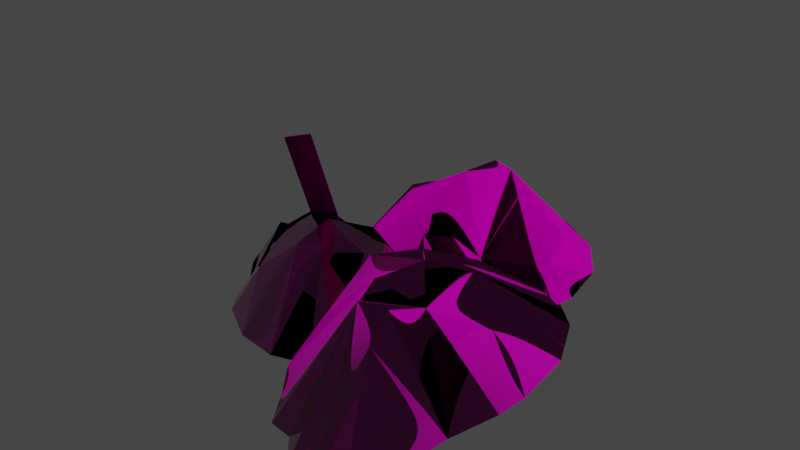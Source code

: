 # Source: dung_heap_03.blend  (saved by Blender 3.5.10; exported with 4.5.12 LTS)
import bpy
from mathutils import Matrix  # noqa: F401  (used for matrix-valued properties, if any)

bpy.ops.wm.read_factory_settings(use_empty=True)
scene = bpy.context.scene
scene.name = 'Scene'

# ---- collections
col_collection = bpy.data.collections.new('Collection'); scene.collection.children.link(col_collection)

# ---- images (referenced by path relative to the original .blend; pixels are not part of the script)
import os
ASSET_DIR = os.environ.get("B2B_ASSET_DIR", "")  # directory of the original .blend (textures are referenced by path, not embedded)
HERE = os.path.dirname(os.path.abspath(__file__))  # packed textures are extracted next to this script under _unpacked/

def load_image(name, relpath, width, height, colorspace="sRGB"):
    """Load a texture the original file referenced (path relative to the .blend, or extracted next to this script)."""
    p = next((c for c in (os.path.join(HERE, relpath), os.path.join(ASSET_DIR, relpath)) if relpath and os.path.exists(c)), "")
    if p:
        img = bpy.data.images.load(p, check_existing=True)
        img.name = name
    else:  # same state as the original file: an image datablock whose file is absent (Cycles renders it pink)
        img = bpy.data.images.new(name, width, height)
        img.source = "FILE"
        img.filepath = "//" + (relpath or name)
    img.colorspace_settings.name = colorspace
    return img
img_prop_atlas_4k_diff_0_png_005 = load_image('prop_atlas_4k_diff_0.png.005', 'prop_atlas_4k_diff_0.png', 1024, 1024, 'sRGB')
img_prop_atlas_4k_norm_0_png_005 = load_image('prop_atlas_4k_norm_0.png.005', 'prop_atlas_4k_norm_0.png', 1024, 1024, 'Non-Color')
img_prop_atlas_4k_metal_0_png_005 = load_image('prop_atlas_4k_metal_0.png.005', 'prop_atlas_4k_metal_0.png', 1024, 1024, 'Non-Color')
img_ground_fertilizer_module_01_norm_0_png = load_image('ground_fertilizer_module_01_norm_0.png', 'ground_fertilizer_module_01_norm_0.png', 1024, 1024, 'Non-Color')
img_ground_fertilizer_module_01_metal_0_png = load_image('ground_fertilizer_module_01_metal_0.png', 'ground_fertilizer_module_01_metal_0.png', 1024, 1024, 'Non-Color')
img_default_model_mask_0_png_006 = load_image('default_model_mask_0.png.006', 'default_model_mask_0.png', 1024, 1024, 'sRGB')
img_ground_fertilizer_module_01_height_0_png = load_image('ground_fertilizer_module_01_height_0.png', 'ground_fertilizer_module_01_height_0.png', 1024, 1024, 'Non-Color')
img_ground_fertilizer_module_01_diff_0_png = load_image('ground_fertilizer_module_01_diff_0.png', 'ground_fertilizer_module_01_diff_0.png', 1024, 1024, 'sRGB')

# ---- materials (node trees are filled in below, after node groups)
mat_data_graphics_props_tools_shovel_prp = bpy.data.materials.new('data/graphics/props/tools/shovel.prp')
mat_data_graphics_props_tools_shovel_prp.use_transparent_shadow = False
mat_fertilizer_ground_001 = bpy.data.materials.new('fertilizer_ground.001')
mat_fertilizer_ground_001.use_transparent_shadow = False

# ---- node groups
ng_annoshader = bpy.data.node_groups.new('AnnoShader', 'ShaderNodeTree')
_s = ng_annoshader.interface.new_socket(name='Shader', in_out='OUTPUT', socket_type='NodeSocketShader')
_s = ng_annoshader.interface.new_socket(name='cDiffuse', in_out='INPUT', socket_type='NodeSocketColor')
_s = ng_annoshader.interface.new_socket(name='cDiffuseMultiplier', in_out='INPUT', socket_type='NodeSocketColor')
_s = ng_annoshader.interface.new_socket(name='Alpha', in_out='INPUT', socket_type='NodeSocketFloat')
_s = ng_annoshader.interface.new_socket(name='cNormal', in_out='INPUT', socket_type='NodeSocketColor')
_s = ng_annoshader.interface.new_socket(name='Glossiness', in_out='INPUT', socket_type='NodeSocketFloat')
_s = ng_annoshader.interface.new_socket(name='cMetallic', in_out='INPUT', socket_type='NodeSocketColor')
_s = ng_annoshader.interface.new_socket(name='cHeight', in_out='INPUT', socket_type='NodeSocketColor')
_s = ng_annoshader.interface.new_socket(name='cNightGlow', in_out='INPUT', socket_type='NodeSocketColor')
_s = ng_annoshader.interface.new_socket(name='cEmissiveColor', in_out='INPUT', socket_type='NodeSocketColor')
_s = ng_annoshader.interface.new_socket(name='EmissionStrength', in_out='INPUT', socket_type='NodeSocketFloat')
_s = ng_annoshader.interface.new_socket(name='cDyeMask', in_out='INPUT', socket_type='NodeSocketColor')
_N = ng_annoshader.nodes; _L = ng_annoshader.links
n0 = _N.new('NodeGroupInput'); n0.name = 'Group Input'; n0.location = (0, -900)
n1 = _N.new('ShaderNodeMixRGB'); n1.name = 'Mix (Legacy)'; n1.location = (300, 300)
n1.blend_type = 'MULTIPLY'
n1.inputs[0].default_value = 1.0
n2 = _N.new('ShaderNodeRGBToBW'); n2.name = 'RGB to BW'; n2.location = (300, 0)
n3 = _N.new('ShaderNodeMixRGB'); n3.name = 'Mix (Legacy).001'; n3.location = (600, 0)
n3.blend_type = 'MULTIPLY'
n3.inputs[2].default_value = (1.0, 0.0, 0.0, 1.0)
n4 = _N.new('ShaderNodeSeparateRGB'); n4.name = 'Separate RGB (Legacy)'; n4.location = (300, -300)
n5 = _N.new('ShaderNodeMath'); n5.name = 'Math'; n5.location = (600, -450)
n5.operation = 'POWER'
n5.inputs[1].default_value = 2.0
n6 = _N.new('ShaderNodeMath'); n6.name = 'Math.001'; n6.location = (600, -150)
n6.operation = 'POWER'
n6.inputs[1].default_value = 2.0
n7 = _N.new('ShaderNodeMath'); n7.name = 'Math.002'; n7.location = (750, -300)
n8 = _N.new('ShaderNodeMath'); n8.name = 'Math.003'; n8.location = (900, -300)
n8.operation = 'SUBTRACT'
n8.inputs[0].default_value = 1.0
n9 = _N.new('ShaderNodeMath'); n9.name = 'Math.004'; n9.location = (1050, -300)
n9.operation = 'SQRT'
n10 = _N.new('ShaderNodeCombineRGB'); n10.name = 'Combine RGB (Legacy)'; n10.location = (1200, -300)
n11 = _N.new('ShaderNodeNormalMap'); n11.name = 'Normal Map'; n11.location = (1500, -300)
n11.inputs[0].default_value = 0.5
n12 = _N.new('ShaderNodeRGBToBW'); n12.name = 'RGB to BW.001'; n12.location = (1500, 0)
n13 = _N.new('ShaderNodeBump'); n13.name = 'Bump'; n13.location = (1800, -300)
n13.inputs[0].default_value = 0.5
n13.inputs[1].default_value = 1.0
n13.inputs[2].default_value = 1.0
n14 = _N.new('ShaderNodeMath'); n14.name = 'Math.005'; n14.location = (900, -900)
n14.operation = 'SUBTRACT'
n14.inputs[0].default_value = 1.0
n15 = _N.new('ShaderNodeRGBToBW'); n15.name = 'RGB to BW.002'; n15.location = (300, 0)
n16 = _N.new('ShaderNodeVectorMath'); n16.name = 'EmissionScale'; n16.location = (300, -1200)
n16.label = 'EmissionScale'
n16.operation = 'SCALE'
n16.inputs[3].default_value = 10.0
n17 = _N.new('ShaderNodeVectorMath'); n17.name = 'Vector Math'; n17.location = (600, -1200)
n17.operation = 'MULTIPLY'
n18 = _N.new('ShaderNodeObjectInfo'); n18.name = 'Object Info'; n18.location = (300, -1500)
n19 = _N.new('ShaderNodeMath'); n19.name = 'Math.006'; n19.location = (600, -1500)
n19.operation = 'FRACT'
n20 = _N.new('ShaderNodeValToRGB'); n20.name = 'ColorRamp'; n20.location = (900, -1500)
n20.color_ramp.interpolation = 'CONSTANT'
while len(n20.color_ramp.elements) > 1: n20.color_ramp.elements.remove(n20.color_ramp.elements[-1])
n20.color_ramp.elements[0].position = 0.0; n20.color_ramp.elements[0].color = (1.0, 0.0, 0.0, 1.0)
_e = n20.color_ramp.elements.new(0.3333); _e.color = (0.0, 1.0, 0.0, 1.0)
_e = n20.color_ramp.elements.new(0.6667); _e.color = (0.0, 0.0, 1.0, 1.0)
n21 = _N.new('ShaderNodeVectorMath'); n21.name = 'Vector Math.001'; n21.location = (1200, -1500)
n21.operation = 'MULTIPLY'
n22 = _N.new('ShaderNodeMixRGB'); n22.name = 'Mix (Legacy).002'; n22.location = (1500, -1200)
n22.inputs[1].default_value = (0.0, 0.0, 0.0, 1.0)
n23 = _N.new('ShaderNodeBsdfPrincipled'); n23.name = 'Principled BSDF'; n23.location = (1200, -900)
n23.distribution = 'GGX'
n23.subsurface_method = 'RANDOM_WALK_SKIN'
n23.inputs[3].default_value = 1.45
n24 = _N.new('NodeGroupOutput'); n24.name = 'Group Output'; n24.location = (1500, -900)
_L.new(n0.outputs[1], n1.inputs[1])
_L.new(n0.outputs[0], n1.inputs[2])
_L.new(n0.outputs[10], n2.inputs[0])
_L.new(n2.outputs[0], n3.inputs[0])
_L.new(n1.outputs[0], n3.inputs[1])
_L.new(n0.outputs[3], n4.inputs[0])
_L.new(n4.outputs[0], n5.inputs[0])
_L.new(n4.outputs[1], n6.inputs[0])
_L.new(n5.outputs[0], n7.inputs[0])
_L.new(n6.outputs[0], n7.inputs[1])
_L.new(n7.outputs[0], n8.inputs[1])
_L.new(n8.outputs[0], n9.inputs[0])
_L.new(n4.outputs[0], n10.inputs[0])
_L.new(n4.outputs[1], n10.inputs[1])
_L.new(n9.outputs[0], n10.inputs[2])
_L.new(n10.outputs[0], n11.inputs[1])
_L.new(n0.outputs[6], n12.inputs[0])
_L.new(n12.outputs[0], n13.inputs[3])
_L.new(n11.outputs[0], n13.inputs[4])
_L.new(n0.outputs[4], n14.inputs[1])
_L.new(n0.outputs[5], n15.inputs[0])
_L.new(n0.outputs[8], n16.inputs[0])
_L.new(n3.outputs[0], n17.inputs[0])
_L.new(n16.outputs[0], n17.inputs[1])
_L.new(n18.outputs[0], n19.inputs[0])
_L.new(n19.outputs[0], n20.inputs[0])
_L.new(n20.outputs[0], n21.inputs[0])
_L.new(n0.outputs[7], n21.inputs[1])
_L.new(n21.outputs[0], n22.inputs[0])
_L.new(n17.outputs[0], n22.inputs[2])
_L.new(n0.outputs[2], n23.inputs[4])
_L.new(n14.outputs[0], n23.inputs[2])
_L.new(n13.outputs[0], n23.inputs[5])
_L.new(n3.outputs[0], n23.inputs[0])
_L.new(n15.outputs[0], n23.inputs[1])
_L.new(n0.outputs[9], n23.inputs[28])
_L.new(n22.outputs[0], n23.inputs[27])
_L.new(n23.outputs[0], n24.inputs[0])
n24.is_active_output = True

# ---- material node trees
mat_data_graphics_props_tools_shovel_prp.use_nodes = True; mat_data_graphics_props_tools_shovel_prp.node_tree.nodes.clear()
_N = mat_data_graphics_props_tools_shovel_prp.node_tree.nodes; _L = mat_data_graphics_props_tools_shovel_prp.node_tree.links
n0 = _N.new('ShaderNodeOutputMaterial'); n0.name = 'Material Output'; n0.location = (300, 300)
n1 = _N.new('ShaderNodeTexImage'); n1.name = 'cModelDiffTex'; n1.location = (-1200, 900)
n1.label = 'cModelDiffTex'
n1.image = img_prop_atlas_4k_diff_0_png_005
n2 = _N.new('ShaderNodeTexImage'); n2.name = 'cModelNormalTex'; n2.location = (-1200, 600)
n2.label = 'cModelNormalTex'
n2.image = img_prop_atlas_4k_norm_0_png_005
n3 = _N.new('ShaderNodeTexImage'); n3.name = 'cModelMetallicTex'; n3.location = (-1200, 300)
n3.label = 'cModelMetallicTex'
n3.image = img_prop_atlas_4k_metal_0_png_005
n4 = _N.new('ShaderNodeTexImage'); n4.name = 'cSeparateAOTex'; n4.location = (-1200, 0)
n4.label = 'cSeparateAOTex'
n5 = _N.new('ShaderNodeTexImage'); n5.name = 'cHeightMap'; n5.location = (-1200, -300)
n5.label = 'cHeightMap'
n6 = _N.new('ShaderNodeTexImage'); n6.name = 'cNightGlowMap'; n6.location = (-1200, -600)
n6.label = 'cNightGlowMap'
n7 = _N.new('ShaderNodeTexImage'); n7.name = 'cDyeMask'; n7.location = (-1200, -900)
n7.label = 'cDyeMask'
n8 = _N.new('ShaderNodeGroup'); n8.name = 'Group'; n8.location = (0, 0)
n8.node_tree = ng_annoshader
n8.inputs[9].default_value = 0.0
n9 = _N.new('ShaderNodeCombineRGB'); n9.name = 'cEmissiveColor'; n9.location = (900, 1050)
n9.label = 'cEmissiveColor'
n9.inputs[0].default_value = 1.0
n9.inputs[1].default_value = 1.0
n9.inputs[2].default_value = 1.0
n10 = _N.new('ShaderNodeCombineRGB'); n10.name = 'cDiffuseColor'; n10.location = (600, 1050)
n10.label = 'cDiffuseColor'
n10.inputs[0].default_value = 1.0
n10.inputs[1].default_value = 1.0
n10.inputs[2].default_value = 1.0
_L.new(n1.outputs[0], n8.inputs[0])
_L.new(n2.outputs[0], n8.inputs[3])
_L.new(n3.outputs[0], n8.inputs[5])
_L.new(n5.outputs[0], n8.inputs[6])
_L.new(n6.outputs[0], n8.inputs[7])
_L.new(n7.outputs[0], n8.inputs[10])
_L.new(n10.outputs[0], n8.inputs[1])
_L.new(n9.outputs[0], n8.inputs[8])
_L.new(n1.outputs[1], n8.inputs[2])
_L.new(n2.outputs[1], n8.inputs[4])
_L.new(n8.outputs[0], n0.inputs[0])
n0.is_active_output = True
mat_fertilizer_ground_001.use_nodes = True; mat_fertilizer_ground_001.node_tree.nodes.clear()
_N = mat_fertilizer_ground_001.node_tree.nodes; _L = mat_fertilizer_ground_001.node_tree.links
n0 = _N.new('ShaderNodeOutputMaterial'); n0.name = 'Material Output'; n0.location = (275, 317)
n1 = _N.new('ShaderNodeTexImage'); n1.name = 'cModelNormalTex'; n1.location = (-1225, 617)
n1.label = 'cModelNormalTex'
n1.image = img_ground_fertilizer_module_01_norm_0_png
n2 = _N.new('ShaderNodeTexImage'); n2.name = 'cModelMetallicTex'; n2.location = (-1225, 317)
n2.label = 'cModelMetallicTex'
n2.image = img_ground_fertilizer_module_01_metal_0_png
n3 = _N.new('ShaderNodeTexImage'); n3.name = 'cSeparateAOTex'; n3.location = (-1225, 17)
n3.label = 'cSeparateAOTex'
n3.image = img_default_model_mask_0_png_006
n4 = _N.new('ShaderNodeTexImage'); n4.name = 'cHeightMap'; n4.location = (-1225, -283)
n4.label = 'cHeightMap'
n4.image = img_ground_fertilizer_module_01_height_0_png
n5 = _N.new('ShaderNodeTexImage'); n5.name = 'cNightGlowMap'; n5.location = (-1225, -583)
n5.label = 'cNightGlowMap'
n6 = _N.new('ShaderNodeTexImage'); n6.name = 'cDyeMask'; n6.location = (-1225, -883)
n6.label = 'cDyeMask'
n7 = _N.new('ShaderNodeGroup'); n7.name = 'Group'; n7.location = (-25, 17)
n7.node_tree = ng_annoshader
n7.inputs[9].default_value = 0.0
n8 = _N.new('ShaderNodeCombineRGB'); n8.name = 'cEmissiveColor'; n8.location = (875, 1067)
n8.label = 'cEmissiveColor'
n8.inputs[0].default_value = 2.0
n8.inputs[1].default_value = 2.0
n8.inputs[2].default_value = 2.0
n9 = _N.new('ShaderNodeCombineRGB'); n9.name = 'cDiffuseColor'; n9.location = (575, 1067)
n9.label = 'cDiffuseColor'
n9.inputs[0].default_value = 1.0
n9.inputs[1].default_value = 1.0
n9.inputs[2].default_value = 1.0
n10 = _N.new('ShaderNodeTexImage'); n10.name = 'cModelDiffTex'; n10.location = (-1505, 917)
n10.label = 'cModelDiffTex'
n10.width = 521
n10.image = img_ground_fertilizer_module_01_diff_0_png
_L.new(n10.outputs[0], n7.inputs[0])
_L.new(n1.outputs[0], n7.inputs[3])
_L.new(n2.outputs[0], n7.inputs[5])
_L.new(n4.outputs[0], n7.inputs[6])
_L.new(n5.outputs[0], n7.inputs[7])
_L.new(n6.outputs[0], n7.inputs[10])
_L.new(n9.outputs[0], n7.inputs[1])
_L.new(n8.outputs[0], n7.inputs[8])
_L.new(n10.outputs[1], n7.inputs[2])
_L.new(n1.outputs[1], n7.inputs[4])
_L.new(n7.outputs[0], n0.inputs[0])
n0.is_active_output = True

# ---- world
world_world = bpy.data.worlds.new('World'); scene.world = world_world
world_world.use_nodes = True; world_world.node_tree.nodes.clear()
_N = world_world.node_tree.nodes; _L = world_world.node_tree.links
n0 = _N.new('ShaderNodeOutputWorld'); n0.name = 'World Output'; n0.location = (300, 300)
n1 = _N.new('ShaderNodeBackground'); n1.name = 'Background'; n1.location = (10, 300)
n1.inputs[0].default_value = (0.05088, 0.05088, 0.05088, 1.0)
_L.new(n1.outputs[0], n0.inputs[0])
n0.is_active_output = True
world_world.color = (0.05088, 0.05088, 0.05088)
world_world.use_sun_shadow = False
world_world.sun_shadow_jitter_overblur = 0.0

# ---- meshes
me_mesh_0_008 = bpy.data.meshes.new('Mesh_0.008')
me_mesh_0_008.from_pydata([(-0.04636, -0.001532, 0.0008841), (0.04636, -0.001532, 0.4863), (0.04636, -0.001532, 0.0008841), (-0.04636, -0.001532, 0.4863), (-0.04636, 0.001532, 0.0008841), (0.04636, 0.001532, 0.4863), (-0.04636, 0.001532, 0.4863), (0.04636, 0.001532, 0.0008841)], [], [(0, 2, 1), (1, 3, 0), (4, 6, 5), (5, 7, 4)])
me_mesh_0_008.polygons.foreach_set('use_smooth', [True] * 4)
_uv = me_mesh_0_008.uv_layers.new(name='UVMap')
_uv.uv.foreach_set('vector', [0.1302, 0.4189, 0.136, 0.4189, 0.136, 0.459, 0.136, 0.459, 0.1302, 0.459, 0.1302, 0.4189, 0.1302, 0.4189, 0.1302, 0.459, 0.136, 0.459, 0.136, 0.459, 0.136, 0.4189, 0.1302, 0.4189])
me_mesh_0_008.materials.append(mat_data_graphics_props_tools_shovel_prp)
me_mesh_0_008.update()
me_mesh_0_008.normals_split_custom_set([tuple(v) for v in zip(*[iter([0.003932, -1.0, -0.003932, -0.003932, -1.0, 0.003932, 0.003932, -1.0, -0.003932, 0.003932, -1.0, -0.003932, -0.003932, -1.0, 0.003932, 0.003932, -1.0, -0.003932, 0.003966, 1.0, -0.003966, -0.003966, 1.0, 0.003966, 0.003966, 1.0, -0.003966, 0.003966, 1.0, -0.003966, -0.003966, 1.0, 0.003966, 0.003966, 1.0, -0.003966])] * 3)])
me_mesh_0_038 = bpy.data.meshes.new('Mesh_0.038')
me_mesh_0_038.from_pydata([(0.1708, 0.147, -0.05476), (0.1758, 0.1544, -0.03939), (0.1716, 0.1481, -0.04177), (0.126, 0.1312, -0.01002), (0.0991, 0.2835, 0.1605), (0.2157, 0.2381, -0.04485), (0.2974, 0.1867, -0.1036), (0.3085, 0.2542, -0.1033), (0.2819, 0.3967, -0.1055), (0.2036, 0.5124, -0.1065), (0.2518, 0.08467, -0.1061), (0.02828, 0.3199, 0.1529), (0.09893, 0.5795, -0.1057), (-0.0003318, 0.2334, 0.1438), (-0.04494, 0.438, 0.02156), (-0.1263, 0.5314, -0.1051), (-0.2091, 0.4826, -0.1255), (-0.09854, 0.3131, 0.05321), (-0.1531, 0.4401, 0.005285), (-0.2658, 0.4343, -0.1274), (-0.1931, 0.3442, 0.02039), (-0.2733, 0.3489, -0.1254), (-0.2967, 0.2636, -0.1261), (-0.204, 0.283, 0.0302), (-0.3081, 0.1987, -0.127), (-0.1421, 0.2017, 0.06456), (-0.2653, 0.06728, -0.1251), (-0.2995, 0.1338, -0.1289), (0.005717, 0.09649, 0.08152), (-0.1831, -0.005168, -0.1048), (0.02854, 0.03792, 0.05937), (-0.1169, -0.07328, -0.1041), (-0.04379, -0.08141, -0.1036), (0.02215, -0.1317, -0.1073), (0.1188, -0.1416, -0.1072), (0.1014, 0.05672, 0.06849), (0.136, -0.01626, 0.002178), (0.1936, -0.1256, -0.1061), (0.234, -0.05323, -0.1066), (0.3363, -0.2761, 0.01266), (0.3403, -0.2673, 0.05007), (0.3369, -0.2747, 0.04426), (0.3001, -0.2949, 0.1215), (0.2784, -0.1131, 0.1145), (0.3725, -0.1673, 0.03678), (0.4385, -0.2286, -0.1063), (0.4475, -0.1481, -0.1054), (0.426, 0.02212, -0.1108), (0.3628, 0.1603, -0.1131), (0.4017, -0.3505, -0.1123), (0.2212, -0.06963, 0.0959), (0.2783, 0.2404, -0.1113), (0.1981, -0.1729, 0.141), (0.1621, 0.07139, 0.02517), (0.09636, 0.1829, -0.1097), (0.0295, 0.1247, -0.1082), (0.1188, -0.07776, 0.1022), (0.07469, 0.07388, -0.01443), (-0.01627, 0.06696, -0.1128), (0.04243, -0.04065, 0.02233), (-0.0224, -0.03501, -0.1081), (-0.04129, -0.1369, -0.1096), (0.03361, -0.1136, 0.0462), (-0.0505, -0.2144, -0.1119), (0.08356, -0.2107, 0.1298), (-0.01593, -0.3713, -0.1074), (-0.04356, -0.2918, -0.1165), (0.203, -0.3364, 0.1711), (0.05048, -0.4578, -0.1091), (0.2214, -0.4063, 0.1593), (0.1039, -0.5391, -0.1074), (0.163, -0.5488, -0.1062), (0.2162, -0.6089, -0.1151), (0.2943, -0.6207, -0.1149), (0.2802, -0.3839, 0.1511), (0.3082, -0.471, 0.1257), (0.3547, -0.6016, -0.1123), (0.3874, -0.5152, -0.1135), (-0.2701, -0.1619, -0.02314), (-0.2684, -0.1684, 0.00389), (-0.2698, -0.1628, -0.0003046), (-0.2565, -0.1285, 0.05553), (-0.1566, -0.1896, 0.06679), (-0.2409, -0.2331, -0.005711), (-0.311, -0.2536, -0.1091), (-0.2784, -0.2938, -0.1085), (-0.1841, -0.3503, -0.1123), (-0.07907, -0.3639, -0.114), (-0.3461, -0.1765, -0.1135), (-0.1004, -0.1677, 0.05336), (0.01154, -0.3382, -0.1127), (-0.1351, -0.1081, 0.1046), (0.003392, -0.1854, -0.0141), (0.09723, -0.1861, -0.1116), (0.1111, -0.1147, -0.1105), (-0.0406, -0.09231, 0.04155), (0.05888, -0.1251, -0.04272), (0.1121, -0.05822, -0.1138), (0.02449, -0.05425, -0.01615), (0.06746, -0.01105, -0.1104), (0.03077, 0.04505, -0.1115), (-0.004724, -0.01738, 0.001094), (-0.0003388, 0.08409, -0.1131), (-0.08194, -0.01166, 0.0615), (-0.09641, 0.1257, -0.1099), (-0.04147, 0.1118, -0.1165), (-0.2159, -0.04278, 0.09133), (-0.1788, 0.1154, -0.1111), (-0.2606, -0.02634, -0.0005151), (-0.2507, 0.112, -0.1099), (-0.292, 0.07461, -0.109), (-0.3537, 0.06243, -0.1155), (-0.4078, 0.01254, -0.1153), (-0.2865, -0.07712, 0.01552), (-0.3453, -0.06014, 0.009236), (-0.4362, -0.03795, -0.1135), (-0.4155, -0.09723, -0.1143)], [], [(0, 2, 1), (3, 5, 4), (3, 6, 5), (5, 6, 7), (8, 5, 7), (4, 5, 8), (9, 4, 8), (3, 10, 6), (11, 4, 9), (9, 12, 11), (13, 4, 11), (3, 4, 13), (12, 14, 11), (12, 15, 14), (14, 15, 16), (11, 14, 17), (13, 11, 17), (16, 18, 14), (17, 14, 18), (18, 16, 19), (19, 20, 18), (18, 20, 17), (20, 19, 21), (20, 21, 22), (22, 23, 20), (17, 20, 23), (23, 22, 24), (17, 23, 25), (24, 25, 23), (13, 17, 25), (26, 25, 24), (26, 13, 25), (24, 27, 26), (13, 26, 28), (26, 29, 28), (13, 28, 3), (28, 29, 30), (3, 28, 30), (29, 31, 30), (32, 30, 31), (33, 30, 32), (30, 33, 34), (30, 35, 3), (10, 3, 35), (34, 36, 30), (36, 35, 30), (36, 10, 35), (36, 34, 37), (36, 38, 10), (38, 36, 37), (39, 41, 40), (42, 44, 43), (42, 45, 44), (44, 45, 46), (47, 44, 46), (43, 44, 47), (48, 43, 47), (42, 49, 45), (50, 43, 48), (48, 51, 50), (52, 43, 50), (42, 43, 52), (51, 53, 50), (51, 54, 53), (53, 54, 55), (50, 53, 56), (52, 50, 56), (55, 57, 53), (56, 53, 57), (57, 55, 58), (58, 59, 57), (57, 59, 56), (59, 58, 60), (59, 60, 61), (61, 62, 59), (56, 59, 62), (62, 61, 63), (56, 62, 64), (63, 64, 62), (52, 56, 64), (65, 64, 63), (65, 52, 64), (63, 66, 65), (52, 65, 67), (65, 68, 67), (52, 67, 42), (67, 68, 69), (42, 67, 69), (68, 70, 69), (71, 69, 70), (72, 69, 71), (69, 72, 73), (69, 74, 42), (49, 42, 74), (73, 75, 69), (75, 74, 69), (75, 49, 74), (75, 73, 76), (75, 77, 49), (77, 75, 76), (78, 80, 79), (81, 83, 82), (81, 84, 83), (83, 84, 85), (86, 83, 85), (82, 83, 86), (87, 82, 86), (81, 88, 84), (89, 82, 87), (87, 90, 89), (91, 82, 89), (81, 82, 91), (90, 92, 89), (90, 93, 92), (92, 93, 94), (89, 92, 95), (91, 89, 95), (94, 96, 92), (95, 92, 96), (96, 94, 97), (97, 98, 96), (96, 98, 95), (98, 97, 99), (98, 99, 100), (100, 101, 98), (95, 98, 101), (101, 100, 102), (95, 101, 103), (102, 103, 101), (91, 95, 103), (104, 103, 102), (104, 91, 103), (102, 105, 104), (91, 104, 106), (104, 107, 106), (91, 106, 81), (106, 107, 108), (81, 106, 108), (107, 109, 108), (110, 108, 109), (111, 108, 110), (108, 111, 112), (108, 113, 81), (88, 81, 113), (112, 114, 108), (114, 113, 108), (114, 88, 113), (114, 112, 115), (114, 116, 88), (116, 114, 115)])
me_mesh_0_038.polygons.foreach_set('use_smooth', [True] * 150)
_uv = me_mesh_0_038.uv_layers.new(name='UVMap')
_uv.uv.foreach_set('vector', [0.8149, 0.04199, 0.8169, 0.04004, 0.8188, 0.04199, 0.4075, -0.6416, 0.4192, -0.5723, 0.3335, -0.5938, 0.4075, -0.6416, 0.4832, -0.5684, 0.4192, -0.5723, 0.4192, -0.5723, 0.4832, -0.5684, 0.4641, -0.5371, 0.3962, -0.4854, 0.4192, -0.5723, 0.4641, -0.5371, 0.3335, -0.5938, 0.4192, -0.5723, 0.3962, -0.4854, 0.3096, -0.459, 0.3335, -0.5938, 0.3962, -0.4854, 0.4075, -0.6416, 0.4958, -0.623, 0.4832, -0.5684, 0.281, -0.5957, 0.3335, -0.5938, 0.3096, -0.459, 0.3096, -0.459, 0.2266, -0.4609, 0.281, -0.5957, 0.2988, -0.6289, 0.3335, -0.5938, 0.281, -0.5957, 0.4075, -0.6416, 0.3335, -0.5938, 0.2988, -0.6289, 0.2266, -0.4609, 0.1943, -0.5596, 0.281, -0.5957, 0.2266, -0.4609, 0.1198, -0.5439, 0.1943, -0.5596, 0.1943, -0.5596, 0.1198, -0.5439, 0.09229, -0.5869, 0.281, -0.5957, 0.1943, -0.5596, 0.2108, -0.626, 0.2988, -0.6289, 0.281, -0.5957, 0.2108, -0.626, 0.09229, -0.5869, 0.1392, -0.5889, 0.1943, -0.5596, 0.2108, -0.626, 0.1943, -0.5596, 0.1392, -0.5889, 0.1392, -0.5889, 0.09229, -0.5869, 0.0788, -0.623, 0.0788, -0.623, 0.1504, -0.6406, 0.1392, -0.5889, 0.1392, -0.5889, 0.1504, -0.6406, 0.2108, -0.626, 0.1504, -0.6406, 0.0788, -0.623, 0.1064, -0.6611, 0.1504, -0.6406, 0.1064, -0.6611, 0.1252, -0.7031, 0.1252, -0.7031, 0.1687, -0.668, 0.1504, -0.6406, 0.2108, -0.626, 0.1504, -0.6406, 0.1687, -0.668, 0.1687, -0.668, 0.1252, -0.7031, 0.1432, -0.7324, 0.2108, -0.626, 0.1687, -0.668, 0.2278, -0.6836, 0.1432, -0.7324, 0.2278, -0.6836, 0.1687, -0.668, 0.2988, -0.6289, 0.2108, -0.626, 0.2278, -0.6836, 0.2161, -0.7754, 0.2278, -0.6836, 0.1432, -0.7324, 0.2161, -0.7754, 0.2988, -0.6289, 0.2278, -0.6836, 0.1432, -0.7324, 0.1722, -0.7578, 0.2161, -0.7754, 0.2988, -0.6289, 0.2161, -0.7754, 0.3506, -0.6836, 0.2161, -0.7754, 0.2886, -0.7822, 0.3506, -0.6836, 0.2988, -0.6289, 0.3506, -0.6836, 0.4075, -0.6416, 0.3506, -0.6836, 0.2886, -0.7822, 0.3909, -0.6963, 0.4075, -0.6416, 0.3506, -0.6836, 0.3909, -0.6963, 0.2886, -0.7822, 0.3506, -0.792, 0.3909, -0.6963, 0.3943, -0.7754, 0.3909, -0.6963, 0.3506, -0.792, 0.4495, -0.7773, 0.3909, -0.6963, 0.3943, -0.7754, 0.3909, -0.6963, 0.4495, -0.7773, 0.5068, -0.7549, 0.3909, -0.6963, 0.4192, -0.6797, 0.4075, -0.6416, 0.4958, -0.623, 0.4075, -0.6416, 0.4192, -0.6797, 0.5068, -0.7549, 0.4663, -0.6973, 0.3909, -0.6963, 0.4663, -0.6973, 0.4192, -0.6797, 0.3909, -0.6963, 0.4663, -0.6973, 0.4958, -0.623, 0.4192, -0.6797, 0.4663, -0.6973, 0.5068, -0.7549, 0.542, -0.7275, 0.4663, -0.6973, 0.5376, -0.6855, 0.4958, -0.623, 0.5376, -0.6855, 0.4663, -0.6973, 0.542, -0.7275, 0.8149, 0.04199, 0.8169, 0.04004, 0.8188, 0.04199, 0.4075, -0.6416, 0.4192, -0.5723, 0.3335, -0.5938, 0.4075, -0.6416, 0.4832, -0.5684, 0.4192, -0.5723, 0.4192, -0.5723, 0.4832, -0.5684, 0.4641, -0.5371, 0.3962, -0.4854, 0.4192, -0.5723, 0.4641, -0.5371, 0.3335, -0.5938, 0.4192, -0.5723, 0.3962, -0.4854, 0.3096, -0.459, 0.3335, -0.5938, 0.3962, -0.4854, 0.4075, -0.6416, 0.4958, -0.623, 0.4832, -0.5684, 0.281, -0.5957, 0.3335, -0.5938, 0.3096, -0.459, 0.3096, -0.459, 0.2266, -0.4609, 0.281, -0.5957, 0.2988, -0.6289, 0.3335, -0.5938, 0.281, -0.5957, 0.4075, -0.6416, 0.3335, -0.5938, 0.2988, -0.6289, 0.2266, -0.4609, 0.1943, -0.5596, 0.281, -0.5957, 0.2266, -0.4609, 0.1198, -0.5439, 0.1943, -0.5596, 0.1943, -0.5596, 0.1198, -0.5439, 0.09229, -0.5869, 0.281, -0.5957, 0.1943, -0.5596, 0.2108, -0.626, 0.2988, -0.6289, 0.281, -0.5957, 0.2108, -0.626, 0.09229, -0.5869, 0.1392, -0.5889, 0.1943, -0.5596, 0.2108, -0.626, 0.1943, -0.5596, 0.1392, -0.5889, 0.1392, -0.5889, 0.09229, -0.5869, 0.0788, -0.623, 0.0788, -0.623, 0.1504, -0.6406, 0.1392, -0.5889, 0.1392, -0.5889, 0.1504, -0.6406, 0.2108, -0.626, 0.1504, -0.6406, 0.0788, -0.623, 0.1064, -0.6611, 0.1504, -0.6406, 0.1064, -0.6611, 0.1252, -0.7031, 0.1252, -0.7031, 0.1687, -0.668, 0.1504, -0.6406, 0.2108, -0.626, 0.1504, -0.6406, 0.1687, -0.668, 0.1687, -0.668, 0.1252, -0.7031, 0.1432, -0.7324, 0.2108, -0.626, 0.1687, -0.668, 0.2278, -0.6836, 0.1432, -0.7324, 0.2278, -0.6836, 0.1687, -0.668, 0.2988, -0.6289, 0.2108, -0.626, 0.2278, -0.6836, 0.2161, -0.7754, 0.2278, -0.6836, 0.1432, -0.7324, 0.2161, -0.7754, 0.2988, -0.6289, 0.2278, -0.6836, 0.1432, -0.7324, 0.1722, -0.7578, 0.2161, -0.7754, 0.2988, -0.6289, 0.2161, -0.7754, 0.3506, -0.6836, 0.2161, -0.7754, 0.2886, -0.7822, 0.3506, -0.6836, 0.2988, -0.6289, 0.3506, -0.6836, 0.4075, -0.6416, 0.3506, -0.6836, 0.2886, -0.7822, 0.3909, -0.6963, 0.4075, -0.6416, 0.3506, -0.6836, 0.3909, -0.6963, 0.2886, -0.7822, 0.3506, -0.792, 0.3909, -0.6963, 0.3943, -0.7754, 0.3909, -0.6963, 0.3506, -0.792, 0.4495, -0.7773, 0.3909, -0.6963, 0.3943, -0.7754, 0.3909, -0.6963, 0.4495, -0.7773, 0.5068, -0.7549, 0.3909, -0.6963, 0.4192, -0.6797, 0.4075, -0.6416, 0.4958, -0.623, 0.4075, -0.6416, 0.4192, -0.6797, 0.5068, -0.7549, 0.4663, -0.6973, 0.3909, -0.6963, 0.4663, -0.6973, 0.4192, -0.6797, 0.3909, -0.6963, 0.4663, -0.6973, 0.4958, -0.623, 0.4192, -0.6797, 0.4663, -0.6973, 0.5068, -0.7549, 0.542, -0.7275, 0.4663, -0.6973, 0.5376, -0.6855, 0.4958, -0.623, 0.5376, -0.6855, 0.4663, -0.6973, 0.542, -0.7275, 0.8149, 0.04199, 0.8169, 0.04004, 0.8188, 0.04199, 0.4075, -0.6416, 0.4192, -0.5723, 0.3335, -0.5938, 0.4075, -0.6416, 0.4832, -0.5684, 0.4192, -0.5723, 0.4192, -0.5723, 0.4832, -0.5684, 0.4641, -0.5371, 0.3962, -0.4854, 0.4192, -0.5723, 0.4641, -0.5371, 0.3335, -0.5938, 0.4192, -0.5723, 0.3962, -0.4854, 0.3096, -0.459, 0.3335, -0.5938, 0.3962, -0.4854, 0.4075, -0.6416, 0.4958, -0.623, 0.4832, -0.5684, 0.281, -0.5957, 0.3335, -0.5938, 0.3096, -0.459, 0.3096, -0.459, 0.2266, -0.4609, 0.281, -0.5957, 0.2988, -0.6289, 0.3335, -0.5938, 0.281, -0.5957, 0.4075, -0.6416, 0.3335, -0.5938, 0.2988, -0.6289, 0.2266, -0.4609, 0.1943, -0.5596, 0.281, -0.5957, 0.2266, -0.4609, 0.1198, -0.5439, 0.1943, -0.5596, 0.1943, -0.5596, 0.1198, -0.5439, 0.09229, -0.5869, 0.281, -0.5957, 0.1943, -0.5596, 0.2108, -0.626, 0.2988, -0.6289, 0.281, -0.5957, 0.2108, -0.626, 0.09229, -0.5869, 0.1392, -0.5889, 0.1943, -0.5596, 0.2108, -0.626, 0.1943, -0.5596, 0.1392, -0.5889, 0.1392, -0.5889, 0.09229, -0.5869, 0.0788, -0.623, 0.0788, -0.623, 0.1504, -0.6406, 0.1392, -0.5889, 0.1392, -0.5889, 0.1504, -0.6406, 0.2108, -0.626, 0.1504, -0.6406, 0.0788, -0.623, 0.1064, -0.6611, 0.1504, -0.6406, 0.1064, -0.6611, 0.1252, -0.7031, 0.1252, -0.7031, 0.1687, -0.668, 0.1504, -0.6406, 0.2108, -0.626, 0.1504, -0.6406, 0.1687, -0.668, 0.1687, -0.668, 0.1252, -0.7031, 0.1432, -0.7324, 0.2108, -0.626, 0.1687, -0.668, 0.2278, -0.6836, 0.1432, -0.7324, 0.2278, -0.6836, 0.1687, -0.668, 0.2988, -0.6289, 0.2108, -0.626, 0.2278, -0.6836, 0.2161, -0.7754, 0.2278, -0.6836, 0.1432, -0.7324, 0.2161, -0.7754, 0.2988, -0.6289, 0.2278, -0.6836, 0.1432, -0.7324, 0.1722, -0.7578, 0.2161, -0.7754, 0.2988, -0.6289, 0.2161, -0.7754, 0.3506, -0.6836, 0.2161, -0.7754, 0.2886, -0.7822, 0.3506, -0.6836, 0.2988, -0.6289, 0.3506, -0.6836, 0.4075, -0.6416, 0.3506, -0.6836, 0.2886, -0.7822, 0.3909, -0.6963, 0.4075, -0.6416, 0.3506, -0.6836, 0.3909, -0.6963, 0.2886, -0.7822, 0.3506, -0.792, 0.3909, -0.6963, 0.3943, -0.7754, 0.3909, -0.6963, 0.3506, -0.792, 0.4495, -0.7773, 0.3909, -0.6963, 0.3943, -0.7754, 0.3909, -0.6963, 0.4495, -0.7773, 0.5068, -0.7549, 0.3909, -0.6963, 0.4192, -0.6797, 0.4075, -0.6416, 0.4958, -0.623, 0.4075, -0.6416, 0.4192, -0.6797, 0.5068, -0.7549, 0.4663, -0.6973, 0.3909, -0.6963, 0.4663, -0.6973, 0.4192, -0.6797, 0.3909, -0.6963, 0.4663, -0.6973, 0.4958, -0.623, 0.4192, -0.6797, 0.4663, -0.6973, 0.5068, -0.7549, 0.542, -0.7275, 0.4663, -0.6973, 0.5376, -0.6855, 0.4958, -0.623, 0.5376, -0.6855, 0.4663, -0.6973, 0.542, -0.7275])
me_mesh_0_038.materials.append(mat_fertilizer_ground_001)
me_mesh_0_038.update()
me_mesh_0_038.normals_split_custom_set([tuple(v) for v in zip(*[iter([-0.8262, 0.5634, 0.0002862, -0.8317, 0.5552, 0.00354, -0.828, 0.5607, -0.005128, 0.6286, -0.0408, 0.7767, 0.6736, -0.173, 0.7186, 0.4519, -0.03543, 0.8914, 0.6286, -0.0408, 0.7767, 0.5299, -0.1548, 0.8338, 0.6736, -0.173, 0.7186, 0.6736, -0.173, 0.7186, 0.5299, -0.1548, 0.8338, 0.5261, 0.02111, 0.8501, 0.6901, 0.2282, 0.6868, 0.6736, -0.173, 0.7186, 0.5261, 0.02111, 0.8501, 0.4519, -0.03543, 0.8914, 0.6736, -0.173, 0.7186, 0.6901, 0.2282, 0.6868, 0.4946, 0.5334, 0.6862, 0.4519, -0.03543, 0.8914, 0.6901, 0.2282, 0.6868, 0.6286, -0.0408, 0.7767, 0.6428, -0.1044, 0.7589, 0.5299, -0.1548, 0.8338, -0.1814, 0.422, 0.8883, 0.4519, -0.03543, 0.8914, 0.4946, 0.5334, 0.6862, 0.4946, 0.5334, 0.6862, 0.1589, 0.6819, 0.7139, -0.1814, 0.422, 0.8883, -0.2181, -0.2766, 0.9359, 0.4519, -0.03543, 0.8914, -0.1814, 0.422, 0.8883, 0.6286, -0.0408, 0.7767, 0.4519, -0.03543, 0.8914, -0.2181, -0.2766, 0.9359, 0.1589, 0.6819, 0.7139, -0.214, 0.651, 0.7283, -0.1814, 0.422, 0.8883, 0.1589, 0.6819, 0.7139, -0.3811, 0.6255, 0.6808, -0.214, 0.651, 0.7283, -0.214, 0.651, 0.7283, -0.3811, 0.6255, 0.6808, -0.4702, 0.6835, 0.5583, -0.1814, 0.422, 0.8883, -0.214, 0.651, 0.7283, -0.4075, 0.2874, 0.8668, -0.2181, -0.2766, 0.9359, -0.1814, 0.422, 0.8883, -0.4075, 0.2874, 0.8668, -0.4702, 0.6835, 0.5583, -0.3646, 0.599, 0.7129, -0.214, 0.651, 0.7283, -0.4075, 0.2874, 0.8668, -0.214, 0.651, 0.7283, -0.3646, 0.599, 0.7129, -0.3646, 0.599, 0.7129, -0.4702, 0.6835, 0.5583, -0.7547, 0.3896, 0.5279, -0.7547, 0.3896, 0.5279, -0.5981, 0.2535, 0.7602, -0.3646, 0.599, 0.7129, -0.3646, 0.599, 0.7129, -0.5981, 0.2535, 0.7602, -0.4075, 0.2874, 0.8668, -0.5981, 0.2535, 0.7602, -0.7547, 0.3896, 0.5279, -0.8666, 0.1492, 0.4761, -0.5981, 0.2535, 0.7602, -0.8666, 0.1492, 0.4761, -0.8288, 0.209, 0.519, -0.8288, 0.209, 0.519, -0.6271, 0.05377, 0.7771, -0.5981, 0.2535, 0.7602, -0.4075, 0.2874, 0.8668, -0.5981, 0.2535, 0.7602, -0.6271, 0.05377, 0.7771, -0.6271, 0.05377, 0.7771, -0.8288, 0.209, 0.519, -0.7662, -0.09032, 0.6363, -0.4075, 0.2874, 0.8668, -0.6271, 0.05377, 0.7771, -0.4514, -0.3282, 0.8298, -0.7662, -0.09032, 0.6363, -0.4514, -0.3282, 0.8298, -0.6271, 0.05377, 0.7771, -0.2181, -0.2766, 0.9359, -0.4075, 0.2874, 0.8668, -0.4514, -0.3282, 0.8298, -0.5963, -0.3352, 0.7294, -0.4514, -0.3282, 0.8298, -0.7662, -0.09032, 0.6363, -0.5963, -0.3352, 0.7294, -0.2181, -0.2766, 0.9359, -0.4514, -0.3282, 0.8298, -0.7662, -0.09032, 0.6363, -0.3934, -0.1089, 0.9129, -0.5963, -0.3352, 0.7294, -0.2181, -0.2766, 0.9359, -0.5963, -0.3352, 0.7294, -4.745e-05, -0.3677, 0.93, -0.5963, -0.3352, 0.7294, -0.52, -0.4133, 0.7475, -4.745e-05, -0.3677, 0.93, -0.2181, -0.2766, 0.9359, -4.745e-05, -0.3677, 0.93, 0.6286, -0.0408, 0.7767, -4.745e-05, -0.3677, 0.93, -0.52, -0.4133, 0.7475, -0.07552, -0.3987, 0.914, 0.6286, -0.0408, 0.7767, -4.745e-05, -0.3677, 0.93, -0.07552, -0.3987, 0.914, -0.52, -0.4133, 0.7475, -0.3484, -0.6046, 0.7163, -0.07552, -0.3987, 0.914, -0.2608, -0.7219, 0.641, -0.07552, -0.3987, 0.914, -0.3484, -0.6046, 0.7163, -0.2206, -0.6785, 0.7007, -0.07552, -0.3987, 0.914, -0.2608, -0.7219, 0.641, -0.07552, -0.3987, 0.914, -0.2206, -0.6785, 0.7007, 0.04151, -0.6801, 0.732, -0.07552, -0.3987, 0.914, 0.2562, 0.08475, 0.9629, 0.6286, -0.0408, 0.7767, 0.6428, -0.1044, 0.7589, 0.6286, -0.0408, 0.7767, 0.2562, 0.08475, 0.9629, 0.04151, -0.6801, 0.732, 0.4382, -0.4727, 0.7646, -0.07552, -0.3987, 0.914, 0.4382, -0.4727, 0.7646, 0.2562, 0.08475, 0.9629, -0.07552, -0.3987, 0.914, 0.4382, -0.4727, 0.7646, 0.6428, -0.1044, 0.7589, 0.2562, 0.08475, 0.9629, 0.4382, -0.4727, 0.7646, 0.04151, -0.6801, 0.732, 0.3803, -0.5424, 0.7491, 0.4382, -0.4727, 0.7646, 0.6827, -0.2196, 0.6969, 0.6428, -0.1044, 0.7589, 0.6827, -0.2196, 0.6969, 0.4382, -0.4727, 0.7646, 0.3803, -0.5424, 0.7491, -0.9077, 0.4196, 0.001583, -0.912, 0.4102, 0.002691, -0.9085, 0.4179, -0.004308, 0.6704, 0.004865, 0.742, 0.7989, 0.06417, 0.5981, 0.4052, 0.3182, 0.8571, 0.6704, 0.004865, 0.742, 0.8718, -0.1821, 0.4548, 0.7989, 0.06417, 0.5981, 0.7989, 0.06417, 0.5981, 0.8718, -0.1821, 0.4548, 0.8809, 0.0236, 0.4726, 0.736, 0.2778, 0.6174, 0.7989, 0.06417, 0.5981, 0.8809, 0.0236, 0.4726, 0.4052, 0.3182, 0.8571, 0.7989, 0.06417, 0.5981, 0.736, 0.2778, 0.6174, 0.5107, 0.4104, 0.7554, 0.4052, 0.3182, 0.8571, 0.736, 0.2778, 0.6174, 0.6704, 0.004865, 0.742, 0.9021, -0.1357, 0.4097, 0.8718, -0.1821, 0.4548, 0.1138, 0.5017, 0.8575, 0.4052, 0.3182, 0.8571, 0.5107, 0.4104, 0.7554, 0.5107, 0.4104, 0.7554, 0.1876, 0.5719, 0.7986, 0.1138, 0.5017, 0.8575, -0.05699, 0.113, 0.992, 0.4052, 0.3182, 0.8571, 0.1138, 0.5017, 0.8575, 0.6704, 0.004865, 0.742, 0.4052, 0.3182, 0.8571, -0.05699, 0.113, 0.992, 0.1876, 0.5719, 0.7986, -0.08306, 0.5944, 0.7998, 0.1138, 0.5017, 0.8575, 0.1876, 0.5719, 0.7986, -0.3681, 0.6292, 0.6846, -0.08306, 0.5944, 0.7998, -0.08306, 0.5944, 0.7998, -0.3681, 0.6292, 0.6846, -0.5166, 0.5544, 0.6524, 0.1138, 0.5017, 0.8575, -0.08306, 0.5944, 0.7998, -0.3085, 0.3906, 0.8673, -0.05699, 0.113, 0.992, 0.1138, 0.5017, 0.8575, -0.3085, 0.3906, 0.8673, -0.5166, 0.5544, 0.6524, -0.5002, 0.5528, 0.6665, -0.08306, 0.5944, 0.7998, -0.3085, 0.3906, 0.8673, -0.08306, 0.5944, 0.7998, -0.5002, 0.5528, 0.6665, -0.5002, 0.5528, 0.6665, -0.5166, 0.5544, 0.6524, -0.7601, 0.3272, 0.5615, -0.7601, 0.3272, 0.5615, -0.7455, 0.289, 0.6006, -0.5002, 0.5528, 0.6665, -0.5002, 0.5528, 0.6665, -0.7455, 0.289, 0.6006, -0.3085, 0.3906, 0.8673, -0.7455, 0.289, 0.6006, -0.7601, 0.3272, 0.5615, -0.8909, 0.1029, 0.4423, -0.7455, 0.289, 0.6006, -0.8909, 0.1029, 0.4423, -0.8733, 0.1632, 0.4591, -0.8733, 0.1632, 0.4591, -0.7867, 0.1764, 0.5916, -0.7455, 0.289, 0.6006, -0.3085, 0.3906, 0.8673, -0.7455, 0.289, 0.6006, -0.7867, 0.1764, 0.5916, -0.7867, 0.1764, 0.5916, -0.8733, 0.1632, 0.4591, -0.8691, -0.05261, 0.4918, -0.3085, 0.3906, 0.8673, -0.7867, 0.1764, 0.5916, -0.3548, -0.3826, 0.853, -0.8691, -0.05261, 0.4918, -0.3548, -0.3826, 0.853, -0.7867, 0.1764, 0.5916, -0.05699, 0.113, 0.992, -0.3085, 0.3906, 0.8673, -0.3548, -0.3826, 0.853, -0.7244, -0.3486, 0.5948, -0.3548, -0.3826, 0.853, -0.8691, -0.05261, 0.4918, -0.7244, -0.3486, 0.5948, -0.05699, 0.113, 0.992, -0.3548, -0.3826, 0.853, -0.8691, -0.05261, 0.4918, -0.7022, -0.1296, 0.7001, -0.7244, -0.3486, 0.5948, -0.05699, 0.113, 0.992, -0.7244, -0.3486, 0.5948, -0.2683, -0.03699, 0.9626, -0.7244, -0.3486, 0.5948, -0.6904, -0.4614, 0.5571, -0.2683, -0.03699, 0.9626, -0.05699, 0.113, 0.992, -0.2683, -0.03699, 0.9626, 0.6704, 0.004865, 0.742, -0.2683, -0.03699, 0.9626, -0.6904, -0.4614, 0.5571, -0.2872, -0.3698, 0.8836, 0.6704, 0.004865, 0.742, -0.2683, -0.03699, 0.9626, -0.2872, -0.3698, 0.8836, -0.6904, -0.4614, 0.5571, -0.4793, -0.6856, 0.548, -0.2872, -0.3698, 0.8836, -0.4148, -0.762, 0.4973, -0.2872, -0.3698, 0.8836, -0.4793, -0.6856, 0.548, -0.3217, -0.7583, 0.567, -0.2872, -0.3698, 0.8836, -0.4148, -0.762, 0.4973, -0.2872, -0.3698, 0.8836, -0.3217, -0.7583, 0.567, 0.02177, -0.8319, 0.5545, -0.2872, -0.3698, 0.8836, 0.5135, 0.06102, 0.8559, 0.6704, 0.004865, 0.742, 0.9021, -0.1357, 0.4097, 0.6704, 0.004865, 0.742, 0.5135, 0.06102, 0.8559, 0.02177, -0.8319, 0.5545, 0.4355, -0.5116, 0.7407, -0.2872, -0.3698, 0.8836, 0.4355, -0.5116, 0.7407, 0.5135, 0.06102, 0.8559, -0.2872, -0.3698, 0.8836, 0.4355, -0.5116, 0.7407, 0.9021, -0.1357, 0.4097, 0.5135, 0.06102, 0.8559, 0.4355, -0.5116, 0.7407, 0.02177, -0.8319, 0.5545, 0.5657, -0.6715, 0.4786, 0.4355, -0.5116, 0.7407, 0.9147, -0.2079, 0.3467, 0.9021, -0.1357, 0.4097, 0.9147, -0.2079, 0.3467, 0.4355, -0.5116, 0.7407, 0.5657, -0.6715, 0.4786, 0.9693, 0.2459, 0.001621, 0.9667, 0.2559, 0.002641, 0.9689, 0.2476, -0.004273, -0.6443, -0.1828, 0.7426, -0.4696, -0.5885, 0.6581, -0.02507, -0.5637, 0.8256, -0.6443, -0.1828, 0.7426, -0.7149, -0.4409, 0.5427, -0.4696, -0.5885, 0.6581, -0.4696, -0.5885, 0.6581, -0.7149, -0.4409, 0.5427, -0.5224, -0.6335, 0.5708, -0.1962, -0.7291, 0.6557, -0.4696, -0.5885, 0.6581, -0.5224, -0.6335, 0.5708, -0.02507, -0.5637, 0.8256, -0.4696, -0.5885, 0.6581, -0.1962, -0.7291, 0.6557, 0.07418, -0.6727, 0.7362, -0.02507, -0.5637, 0.8256, -0.1962, -0.7291, 0.6557, -0.6443, -0.1828, 0.7426, -0.7071, -0.4357, 0.5569, -0.7149, -0.4409, 0.5427, 0.451, -0.457, 0.7667, -0.02507, -0.5637, 0.8256, 0.07418, -0.6727, 0.7362, 0.07418, -0.6727, 0.7362, 0.3613, -0.5518, 0.7516, 0.451, -0.457, 0.7667, 0.1704, -0.03801, 0.9846, -0.02507, -0.5637, 0.8256, 0.451, -0.457, 0.7667, -0.6443, -0.1828, 0.7426, -0.02507, -0.5637, 0.8256, 0.1704, -0.03801, 0.9846, 0.3613, -0.5518, 0.7516, 0.5753, -0.3522, 0.7382, 0.451, -0.457, 0.7667, 0.3613, -0.5518, 0.7516, 0.7108, -0.2305, 0.6646, 0.5753, -0.3522, 0.7382, 0.5753, -0.3522, 0.7382, 0.7108, -0.2305, 0.6646, 0.7478, -0.1048, 0.6556, 0.451, -0.457, 0.7667, 0.5753, -0.3522, 0.7382, 0.5899, -0.06496, 0.8049, 0.1704, -0.03801, 0.9846, 0.451, -0.457, 0.7667, 0.5899, -0.06496, 0.8049, 0.7478, -0.1048, 0.6556, 0.7305, -0.1118, 0.6737, 0.5753, -0.3522, 0.7382, 0.5899, -0.06496, 0.8049, 0.5753, -0.3522, 0.7382, 0.7305, -0.1118, 0.6737, 0.7305, -0.1118, 0.6737, 0.7478, -0.1048, 0.6556, 0.7358, 0.2618, 0.6246, 0.7358, 0.2618, 0.6246, 0.7083, 0.2421, 0.6631, 0.7305, -0.1118, 0.6737, 0.7305, -0.1118, 0.6737, 0.7083, 0.2421, 0.6631, 0.5899, -0.06496, 0.8049, 0.7083, 0.2421, 0.6631, 0.7358, 0.2618, 0.6246, 0.6618, 0.5244, 0.5358, 0.7083, 0.2421, 0.6631, 0.6618, 0.5244, 0.5358, 0.6921, 0.4686, 0.549, 0.6921, 0.4686, 0.549, 0.6328, 0.3927, 0.6674, 0.7083, 0.2421, 0.6631, 0.5899, -0.06496, 0.8049, 0.7083, 0.2421, 0.6631, 0.6328, 0.3927, 0.6674, 0.6328, 0.3927, 0.6674, 0.6921, 0.4686, 0.549, 0.4796, 0.6465, 0.5933, 0.5899, -0.06496, 0.8049, 0.6328, 0.3927, 0.6674, 0.04909, 0.5526, 0.832, 0.4796, 0.6465, 0.5933, 0.04909, 0.5526, 0.832, 0.6328, 0.3927, 0.6674, 0.1704, -0.03801, 0.9846, 0.5899, -0.06496, 0.8049, 0.04909, 0.5526, 0.832, 0.1139, 0.7573, 0.643, 0.04909, 0.5526, 0.832, 0.4796, 0.6465, 0.5933, 0.1139, 0.7573, 0.643, 0.1704, -0.03801, 0.9846, 0.04909, 0.5526, 0.832, 0.4796, 0.6465, 0.5933, 0.28, 0.5693, 0.773, 0.1139, 0.7573, 0.643, 0.1704, -0.03801, 0.9846, 0.1139, 0.7573, 0.643, -0.3127, 0.4113, 0.8562, 0.1139, 0.7573, 0.643, -0.1259, 0.7416, 0.6589, -0.3127, 0.4113, 0.8562, 0.1704, -0.03801, 0.9846, -0.3127, 0.4113, 0.8562, -0.6443, -0.1828, 0.7426, -0.3127, 0.4113, 0.8562, -0.1259, 0.7416, 0.6589, -0.4725, 0.5902, 0.6546, -0.6443, -0.1828, 0.7426, -0.3127, 0.4113, 0.8562, -0.4725, 0.5902, 0.6546, -0.1259, 0.7416, 0.6589, -0.1967, 0.6192, 0.7602, -0.4725, 0.5902, 0.6546, -0.3633, 0.6293, 0.687, -0.4725, 0.5902, 0.6546, -0.1967, 0.6192, 0.7602, -0.3627, 0.5713, 0.7363, -0.4725, 0.5902, 0.6546, -0.3633, 0.6293, 0.687, -0.4725, 0.5902, 0.6546, -0.3627, 0.5713, 0.7363, -0.5411, 0.5179, 0.6626, -0.4725, 0.5902, 0.6546, -0.4892, 0.04902, 0.8708, -0.6443, -0.1828, 0.7426, -0.7071, -0.4357, 0.5569, -0.6443, -0.1828, 0.7426, -0.4892, 0.04902, 0.8708, -0.5411, 0.5179, 0.6626, -0.4757, 0.04326, 0.8786, -0.4725, 0.5902, 0.6546, -0.4757, 0.04326, 0.8786, -0.4892, 0.04902, 0.8708, -0.4725, 0.5902, 0.6546, -0.4757, 0.04326, 0.8786, -0.7071, -0.4357, 0.5569, -0.4892, 0.04902, 0.8708, -0.4757, 0.04326, 0.8786, -0.5411, 0.5179, 0.6626, -0.7925, 0.09072, 0.6031, -0.4757, 0.04326, 0.8786, -0.7213, -0.4282, 0.5444, -0.7071, -0.4357, 0.5569, -0.7213, -0.4282, 0.5444, -0.4757, 0.04326, 0.8786, -0.7925, 0.09072, 0.6031])] * 3)])

# ---- objects
ob_propcontainer = bpy.data.objects.new('PROPCONTAINER_', None)
ob_main_file_dung_heap_03_cfg = bpy.data.objects.new('MAIN_FILE_dung_heap_03.cfg', None)
ob_particle_fog_vehicle_track_dust_01_loop_003 = bpy.data.objects.new('PARTICLE_fog_vehicle_track_dust_01_loop.003', None)
ob_prop_shovel_004 = bpy.data.objects.new('PROP_shovel.004', me_mesh_0_008)
ob_model_heap_dung_03_lod0_001 = bpy.data.objects.new('MODEL_heap_dung_03_lod0.001', me_mesh_0_038)

# ---- transforms, parenting, visibility, modifiers, constraints
ob_propcontainer.parent = ob_main_file_dung_heap_03_cfg
ob_propcontainer.location = (-0.0, -0.0, 0.0)
ob_propcontainer.rotation_mode = 'QUATERNION'
ob_propcontainer.rotation_quaternion = (1.0, 0.0, 0.0, -0.0)
ob_propcontainer.empty_display_type = 'SINGLE_ARROW'
ob_main_file_dung_heap_03_cfg.location = (0.0, 0.0, 0.0)
ob_main_file_dung_heap_03_cfg.empty_display_type = 'SINGLE_ARROW'
ob_particle_fog_vehicle_track_dust_01_loop_003.parent = ob_main_file_dung_heap_03_cfg
ob_particle_fog_vehicle_track_dust_01_loop_003.location = (-0.0394, -0.02071, 0.0)
ob_particle_fog_vehicle_track_dust_01_loop_003.rotation_mode = 'QUATERNION'
ob_particle_fog_vehicle_track_dust_01_loop_003.rotation_quaternion = (-0.4698, 0.0, 0.0, -0.8828)
ob_particle_fog_vehicle_track_dust_01_loop_003.scale = (0.2814, 0.251, 0.2508)
ob_particle_fog_vehicle_track_dust_01_loop_003.empty_display_type = 'SPHERE'
ob_prop_shovel_004.parent = ob_propcontainer
ob_prop_shovel_004.location = (-0.1699, -0.06058, 0.02713)
ob_prop_shovel_004.rotation_mode = 'QUATERNION'
ob_prop_shovel_004.rotation_quaternion = (0.9353, 0.169, -0.04325, 0.3078)
ob_prop_shovel_004.scale = (0.6462, 0.6462, 0.6462)
ob_model_heap_dung_03_lod0_001.parent = ob_main_file_dung_heap_03_cfg
ob_model_heap_dung_03_lod0_001.location = (0.0, 0.0, 0.0)
ob_model_heap_dung_03_lod0_001.rotation_mode = 'QUATERNION'
ob_model_heap_dung_03_lod0_001.rotation_quaternion = (1.0, 0.0, 0.0, 0.0)

# ---- collection membership
scene.collection.objects.link(ob_propcontainer)
scene.collection.objects.link(ob_main_file_dung_heap_03_cfg)
scene.collection.objects.link(ob_particle_fog_vehicle_track_dust_01_loop_003)
scene.collection.objects.link(ob_prop_shovel_004)
scene.collection.objects.link(ob_model_heap_dung_03_lod0_001)

# ---- scene / render settings (as saved in the file)
scene.frame_start = 1; scene.frame_end = 250; scene.frame_set(1)
scene.render.engine = 'BLENDER_EEVEE_NEXT'
scene.cycles.sampling_pattern = 'TABULATED_SOBOL'
scene.view_settings.view_transform = 'Filmic'
bpy.context.view_layer.update()

# ---- added for rendering (the .blend has no active camera and no usable light): camera, sun
cam_auto = bpy.data.cameras.new('AutoCamera')
cam_auto.lens = 50.0
cam_auto.sensor_width = 36.0
cam_auto.clip_end = 1000.0
ob_auto_camera = bpy.data.objects.new('AutoCamera', cam_auto)
scene.collection.objects.link(ob_auto_camera)
ob_auto_camera.location = (1.44806, -1.75144, 1.25351)
ob_auto_camera.rotation_euler = (1.09748, -7.21219e-08, 0.694738)
scene.camera = ob_auto_camera
light_auto_sun = bpy.data.lights.new('AutoSun', 'SUN')
light_auto_sun.energy = 3.0
light_auto_sun.angle = 0.0523599
ob_auto_sun = bpy.data.objects.new('AutoSun', light_auto_sun)
scene.collection.objects.link(ob_auto_sun)
ob_auto_sun.rotation_euler = (0.872665, 0.174533, 0.523599)
bpy.context.view_layer.update()
